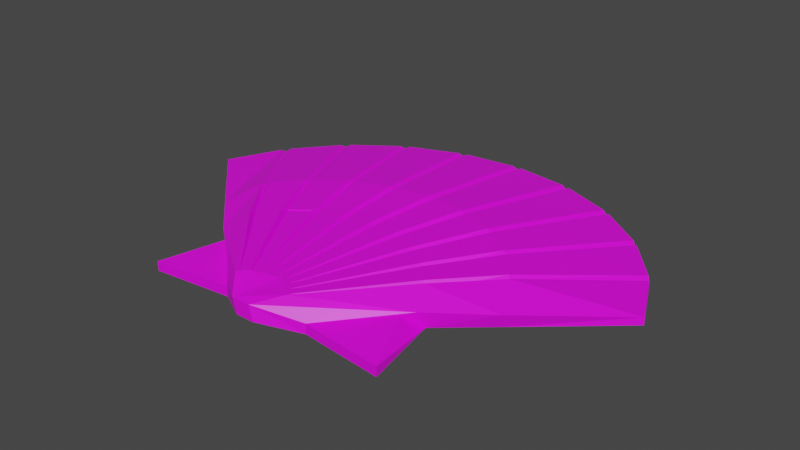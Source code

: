 # Source: shell.blend  (saved by Blender 2.80.75; exported with 4.5.12 LTS)
import bpy
from mathutils import Matrix  # noqa: F401  (used for matrix-valued properties, if any)

bpy.ops.wm.read_factory_settings(use_empty=True)
scene = bpy.context.scene
scene.name = 'Scene'

# ---- collections
col_collection = bpy.data.collections.new('Collection'); scene.collection.children.link(col_collection)

# ---- images (referenced by path relative to the original .blend; pixels are not part of the script)
import os
ASSET_DIR = os.environ.get("B2B_ASSET_DIR", "")  # directory of the original .blend (textures are referenced by path, not embedded)
HERE = os.path.dirname(os.path.abspath(__file__))  # packed textures are extracted next to this script under _unpacked/

def load_image(name, relpath, width, height, colorspace="sRGB"):
    """Load a texture the original file referenced (path relative to the .blend, or extracted next to this script)."""
    p = next((c for c in (os.path.join(HERE, relpath), os.path.join(ASSET_DIR, relpath)) if relpath and os.path.exists(c)), "")
    if p:
        img = bpy.data.images.load(p, check_existing=True)
        img.name = name
    else:  # same state as the original file: an image datablock whose file is absent (Cycles renders it pink)
        img = bpy.data.images.new(name, width, height)
        img.source = "FILE"
        img.filepath = "//" + (relpath or name)
    img.colorspace_settings.name = colorspace
    return img
img_texture_seashell_png = load_image('texture-seashell.png', 'texture-seashell.png', 1024, 1024, 'sRGB')

# ---- materials (node trees are filled in below, after node groups)
mat_material_001 = bpy.data.materials.new('Material.001')
mat_material_001.use_transparent_shadow = False

# ---- material node trees
mat_material_001.use_nodes = True; mat_material_001.node_tree.nodes.clear()
_N = mat_material_001.node_tree.nodes; _L = mat_material_001.node_tree.links
n0 = _N.new('ShaderNodeOutputMaterial'); n0.name = 'Material Output'; n0.location = (300, 300)
n1 = _N.new('ShaderNodeBsdfPrincipled'); n1.name = 'Principled BSDF'; n1.location = (10, 300)
n1.distribution = 'GGX'
n1.subsurface_method = 'BURLEY'
n1.inputs[3].default_value = 1.45
n1.inputs[27].default_value = (0.0, 0.0, 0.0, 1.0)
n1.inputs[28].default_value = 1.0
n2 = _N.new('ShaderNodeTexImage'); n2.name = 'Image Texture'; n2.location = (-280, 280)
n2.image = img_texture_seashell_png
_L.new(n1.outputs[0], n0.inputs[0])
_L.new(n2.outputs[0], n1.inputs[0])
n0.is_active_output = True

# ---- world
world_world = bpy.data.worlds.new('World'); scene.world = world_world
world_world.use_nodes = True; world_world.node_tree.nodes.clear()
_N = world_world.node_tree.nodes; _L = world_world.node_tree.links
n0 = _N.new('ShaderNodeOutputWorld'); n0.name = 'World Output'; n0.location = (300, 300)
n1 = _N.new('ShaderNodeBackground'); n1.name = 'Background'; n1.location = (10, 300)
n1.inputs[0].default_value = (0.05088, 0.05088, 0.05088, 1.0)
_L.new(n1.outputs[0], n0.inputs[0])
n0.is_active_output = True
world_world.color = (0.05088, 0.05088, 0.05088)
world_world.use_sun_shadow = False
world_world.sun_shadow_jitter_overblur = 0.0

# ---- meshes
me_mesh_sea_shell = bpy.data.meshes.new('mesh-sea-shell')
me_mesh_sea_shell.from_pydata([(0.07868, 0.1928, 0.04612), (0.01434, 0.202, 0.04612), (0.008355, 0.2023, 0.04228), (0.002373, 0.202, 0.04612), (0.224, 0.08796, 0.04612), (0.01897, -0.1687, 0.04216), (-0.009562, -0.1687, 0.04216), (0.2275, 0.08388, 0.04228), (0.2306, 0.07937, 0.04612), (0.1904, 0.1295, 0.04612), (0.186, 0.1331, 0.04228), (0.1814, 0.1363, 0.04612), (-0.1737, 0.1295, 0.04612), (-0.1693, 0.1331, 0.04228), (-0.1647, 0.1363, 0.04612), (-0.2073, 0.08796, 0.04612), (0.3851, 0.1479, 0.01835), (-0.3662, 0.1479, 0.01835), (-0.2108, 0.08388, 0.04228), (-0.2139, 0.07937, 0.04612), (-0.2389, 0.02633, 0.02801), (0.2556, 0.02633, 0.02801), (0.002015, 0.4199, 0.01835), (0.01681, 0.4199, 0.01835), (0.009413, 0.4202, 0.01451), (0.1003, 0.4093, 0.01835), (0.1147, 0.4056, 0.01835), (0.1075, 0.4078, 0.01451), (0.1928, 0.3747, 0.01835), (0.206, 0.3674, 0.01835), (0.1995, 0.3714, 0.01451), (0.2738, 0.3181, 0.01835), (0.2849, 0.3076, 0.01835), (0.2795, 0.3132, 0.01451), (0.3381, 0.2433, 0.01835), (0.3464, 0.23, 0.01835), (0.3425, 0.237, 0.01451), (-0.3276, 0.23, 0.01835), (-0.3193, 0.2433, 0.01835), (-0.3237, 0.237, 0.01451), (-0.266, 0.3076, 0.01835), (-0.2549, 0.3181, 0.01835), (-0.2607, 0.3132, 0.01451), (-0.1871, 0.3674, 0.01835), (-0.174, 0.3747, 0.01835), (-0.1807, 0.3714, 0.01451), (-0.09585, 0.4056, 0.01835), (-0.08147, 0.4093, 0.01835), (-0.08872, 0.4078, 0.01451), (0.07291, 0.1943, 0.04228), (0.06706, 0.1952, 0.04612), (-0.1113, 0.1728, 0.04612), (-0.1167, 0.1707, 0.04228), (-0.1219, 0.1681, 0.04612), (0.1386, 0.1681, 0.04612), (0.1334, 0.1707, 0.04228), (0.128, 0.1728, 0.04612), (-0.05035, 0.1952, 0.04612), (-0.0562, 0.1943, 0.04228), (-0.06197, 0.1928, 0.04612), (0.3851, 0.1479, 0.006826), (-0.3611, 0.1566, 0.006826), (0.0008899, 0.4272, 0.006826), (0.01794, 0.4272, 0.006826), (0.009413, 0.4275, 0.006826), (0.09844, 0.4168, 0.006826), (0.1151, 0.4129, 0.006826), (0.1063, 0.4152, 0.006826), (0.1902, 0.3823, 0.006826), (0.2056, 0.3747, 0.006826), (0.1971, 0.379, 0.006826), (0.2703, 0.326, 0.006826), (0.2836, 0.315, 0.006826), (0.2758, 0.3212, 0.006826), (0.3336, 0.2516, 0.006826), (0.3438, 0.2376, 0.006826), (0.3376, 0.2456, 0.006826), (-0.325, 0.2376, 0.006826), (-0.3148, 0.2516, 0.006826), (-0.3188, 0.2456, 0.006826), (-0.2647, 0.315, 0.006826), (-0.2514, 0.326, 0.006826), (-0.257, 0.3212, 0.006826), (-0.1868, 0.3747, 0.006826), (-0.1713, 0.3823, 0.006826), (-0.1782, 0.379, 0.006826), (-0.09625, 0.4129, 0.006826), (-0.07961, 0.4168, 0.006826), (-0.08751, 0.4152, 0.006826), (0.0239, -0.1681, 0.0189), (-0.004632, -0.1681, 0.0189), (-0.2378, 0.03615, 0.006826), (0.2567, 0.03614, 0.006826), (0.09555, 0.05644, 0.05034), (0.05385, 0.07325, 0.05034), (0.009021, 0.07952, 0.05034), (0.1322, 0.034, 0.03916), (-0.1161, 0.03478, 0.05034), (-0.1459, 0.001862, 0.05034), (-0.1444, 0.0004679, 0.03916), (-0.1686, -0.0401, 0.03222), (0.1764, -0.0401, 0.03222), (0.008355, 0.08107, 0.03916), (-0.0787, 0.05964, 0.05034), (-0.03611, 0.07488, 0.05034), (0.1594, -0.003986, 0.05034), (0.1315, 0.03015, 0.05034), (-0.1516, -0.003986, 0.05034), (-0.1155, 0.034, 0.03916), (-0.1238, 0.03015, 0.05034), (0.1238, 0.03478, 0.05034), (0.1611, 0.0004678, 0.03916), (0.1537, 0.001861, 0.05034), (-0.001294, 0.07952, 0.05034), (0.05336, 0.07562, 0.03916), (0.04383, 0.07488, 0.05034), (-0.07882, 0.05959, 0.03916), (-0.08782, 0.05644, 0.05034), (0.09553, 0.05959, 0.03916), (0.08643, 0.05964, 0.05034), (-0.03665, 0.07562, 0.03916), (-0.04612, 0.07325, 0.05034), (-0.1631, -0.02891, 0.006826), (0.1819, -0.02891, 0.006826), (-0.05951, -0.1338, 0.007424), (-0.05951, -0.1338, 0.0227), (0.08015, -0.1338, 0.0227), (0.08015, -0.1338, 0.007424), (-0.1449, -0.05607, 0.02996), (0.1637, -0.05607, 0.02996), (-0.1631, -0.02891, 0.006826), (0.1819, -0.02891, 0.006826), (-0.184, -0.1448, 0.005336), (-0.184, -0.1448, 0.01984), (0.2028, -0.1448, 0.01984), (0.2028, -0.1448, 0.005336), (0.03601, -0.1185, 0.05423), (0.02441, -0.1133, 0.05423), (0.01185, -0.111, 0.05423), (0.04523, -0.125, 0.05423), (-0.02371, -0.122, 0.05423), (-0.03246, -0.1308, 0.05423), (-0.03371, -0.133, 0.05423), (0.01052, -0.1108, 0.05423), (-0.01297, -0.1155, 0.05423), (-0.0008701, -0.1118, 0.05423), (0.0535, -0.1364, 0.05423), (0.04592, -0.1264, 0.05423), (-0.03826, -0.1363, 0.05423), (-0.02508, -0.1234, 0.05423), (-0.03048, -0.1263, 0.05423), (0.03968, -0.1229, 0.05423), (0.05321, -0.1347, 0.05423), (0.04825, -0.1319, 0.05423), (0.004098, -0.1113, 0.05423), (0.0232, -0.1127, 0.05423), (0.0169, -0.1123, 0.05423), (-0.01438, -0.1163, 0.05423), (-0.02038, -0.1185, 0.05423), (0.03502, -0.1175, 0.05423), (0.02901, -0.1163, 0.05423), (-0.002269, -0.1121, 0.05423), (-0.008598, -0.1134, 0.05423), (-0.1158, 0.03445, 0.04907), (-0.08756, 0.05612, 0.04907), (-0.02012, -0.1188, 0.05296), (-0.02345, -0.1223, 0.05296), (-0.08782, 0.05644, 0.05034), (-0.08756, 0.05612, 0.031), (-0.1158, 0.03445, 0.031), (-0.1161, 0.03478, 0.05034)], [], [(14, 53, 43, 41), (8, 21, 16, 35), (57, 3, 22, 47), (51, 59, 46, 44), (20, 19, 37, 17), (54, 11, 31, 29), (95, 115, 50, 1), (0, 56, 28, 26), (15, 12, 40, 38), (9, 4, 34, 32), (14, 41, 42, 13), (13, 42, 40, 12), (8, 35, 36, 7), (7, 36, 34, 4), (0, 26, 27, 49), (49, 27, 25, 50), (51, 44, 45, 52), (52, 45, 43, 53), (54, 29, 30, 55), (55, 30, 28, 56), (57, 47, 48, 58), (58, 48, 46, 59), (1, 50, 25, 23), (120, 58, 59, 121), (104, 57, 58, 120), (118, 55, 56, 119), (93, 54, 55, 118), (116, 52, 53, 117), (103, 51, 52, 116), (114, 49, 50, 115), (94, 0, 49, 114), (24, 2, 1, 23), (22, 3, 2, 24), (111, 7, 4, 112), (105, 8, 7, 111), (33, 10, 9, 32), (31, 11, 10, 33), (108, 13, 12, 109), (97, 14, 13, 108), (39, 18, 15, 38), (37, 19, 18, 39), (106, 112, 4, 9), (98, 109, 12, 15), (94, 119, 56, 0), (93, 110, 11, 54), (100, 107, 19, 20), (103, 121, 59, 51), (104, 113, 3, 57), (105, 101, 21, 8), (97, 117, 53, 14), (32, 34, 74, 72), (24, 23, 63, 64), (43, 45, 85, 83), (35, 16, 60, 75), (46, 48, 88, 86), (17, 37, 77, 61), (42, 41, 81, 82), (36, 35, 75, 76), (27, 26, 66, 67), (23, 25, 65, 63), (30, 29, 69, 70), (38, 40, 80, 78), (40, 42, 82, 80), (47, 22, 62, 87), (34, 36, 76, 74), (41, 43, 83, 81), (25, 27, 67, 65), (37, 39, 79, 77), (28, 30, 70, 68), (31, 33, 73, 71), (26, 28, 68, 66), (22, 24, 64, 62), (44, 46, 86, 84), (29, 31, 71, 69), (45, 44, 84, 85), (39, 38, 78, 79), (48, 47, 87, 88), (33, 32, 72, 73), (100, 20, 91, 122), (20, 17, 61, 91), (89, 123, 131, 127), (16, 21, 92, 60), (21, 101, 123, 92), (100, 122, 130, 128), (90, 89, 5, 6), (2, 102, 95, 1), (3, 113, 102, 2), (10, 96, 106, 9), (11, 110, 96, 10), (18, 99, 98, 15), (19, 107, 99, 18), (125, 128, 133), (130, 124, 132), (5, 89, 127, 126), (101, 5, 126, 129), (123, 101, 129, 131), (122, 90, 124, 130), (6, 100, 128, 125), (90, 6, 125, 124), (128, 130, 132, 133), (124, 125, 133, 132), (127, 131, 135), (129, 126, 134), (126, 127, 135, 134), (131, 129, 134, 135), (96, 139, 147, 106), (109, 150, 149, 108), (110, 151, 139, 96), (111, 152, 146, 105), (99, 142, 141, 98), (112, 153, 152, 111), (107, 148, 142, 99), (114, 155, 137, 94), (95, 138, 156, 115), (115, 156, 155, 114), (105, 146, 5, 101), (116, 157, 144, 103), (104, 145, 154, 113), (117, 158, 157, 116), (103, 144, 162, 121), (118, 159, 136, 93), (100, 6, 148, 107), (119, 160, 159, 118), (93, 136, 151, 110), (120, 161, 145, 104), (94, 137, 160, 119), (121, 162, 161, 120), (98, 141, 150, 109), (102, 143, 138, 95), (106, 147, 153, 112), (113, 154, 143, 102), (108, 149, 140, 97), (5, 146, 152, 153, 147, 139, 151, 136, 159, 160, 137, 155, 156, 138, 143, 154, 145, 161, 162, 144, 157, 158, 140, 149, 150, 141, 142, 148, 6), (163, 166, 165, 164), (158, 117, 164, 165), (140, 158, 165, 166), (97, 140, 166, 163), (167, 170, 169, 168), (164, 117, 167, 168), (163, 164, 168, 169), (97, 163, 169, 170), (117, 97, 170, 167)])
_uv = me_mesh_sea_shell.uv_layers.new(name='UVMap')
_uv.uv.foreach_set('vector', [0.6541, 0.4678, 0.6198, 0.4271, 0.6754, 0.179, 0.7298, 0.2421, 0.3323, 0.531, 0.3113, 0.5968, 0.2078, 0.442, 0.2402, 0.34, 0.562, 0.3917, 0.5193, 0.3821, 0.5225, 0.1095, 0.5902, 0.1244, 0.6113, 0.421, 0.5714, 0.395, 0.6018, 0.1293, 0.6648, 0.1696, 0.7129, 0.607, 0.6934, 0.5401, 0.7877, 0.3539, 0.818, 0.4575, 0.4082, 0.4218, 0.373, 0.4607, 0.3004, 0.2312, 0.3562, 0.1709, 0.5123, 0.5353, 0.4839, 0.5404, 0.4667, 0.3893, 0.5096, 0.3819, 0.4572, 0.3921, 0.4169, 0.4161, 0.3669, 0.1621, 0.4308, 0.125, 0.6881, 0.5292, 0.6613, 0.4765, 0.7387, 0.2555, 0.7811, 0.3371, 0.3656, 0.469, 0.3378, 0.5203, 0.2472, 0.3236, 0.2913, 0.2442, 0.5529, 0.1888, 0.5854, 0.1013, 0.5876, 0.1036, 0.5547, 0.1903, 0.5547, 0.1903, 0.5876, 0.1036, 0.5897, 0.1063, 0.5563, 0.192, 0.4049, 0.2199, 0.3603, 0.1493, 0.3617, 0.1459, 0.4061, 0.2177, 0.4061, 0.2177, 0.3617, 0.1459, 0.3634, 0.1429, 0.4073, 0.2157, 0.4611, 0.1644, 0.446, 0.06335, 0.4487, 0.06221, 0.4633, 0.1636, 0.4633, 0.1636, 0.4487, 0.06221, 0.4514, 0.06144, 0.4655, 0.1631, 0.5326, 0.172, 0.5546, 0.07522, 0.5572, 0.07671, 0.5346, 0.1729, 0.5346, 0.1729, 0.5572, 0.07671, 0.5596, 0.07856, 0.5366, 0.1741, 0.4388, 0.1767, 0.4121, 0.08245, 0.4144, 0.08048, 0.4407, 0.1754, 0.4407, 0.1754, 0.4144, 0.08048, 0.4169, 0.07886, 0.4427, 0.1744, 0.5095, 0.1619, 0.5196, 0.05963, 0.5224, 0.06026, 0.5117, 0.1623, 0.5117, 0.1623, 0.5224, 0.06026, 0.5251, 0.06126, 0.5139, 0.163, 0.5096, 0.3819, 0.4667, 0.3893, 0.4425, 0.1206, 0.5105, 0.1092, 0.5053, 0.219, 0.5117, 0.1623, 0.5139, 0.163, 0.5088, 0.2201, 0.5051, 0.2194, 0.5095, 0.1619, 0.5117, 0.1623, 0.5053, 0.219, 0.4558, 0.228, 0.4407, 0.1754, 0.4427, 0.1744, 0.4592, 0.2279, 0.4558, 0.2295, 0.4388, 0.1767, 0.4407, 0.1754, 0.4558, 0.228, 0.5212, 0.2262, 0.5346, 0.1729, 0.5366, 0.1741, 0.5246, 0.2277, 0.5212, 0.2262, 0.5326, 0.172, 0.5346, 0.1729, 0.5212, 0.2262, 0.4715, 0.2199, 0.4633, 0.1636, 0.4655, 0.1631, 0.4751, 0.2202, 0.4713, 0.2211, 0.4611, 0.1644, 0.4633, 0.1636, 0.4715, 0.2199, 0.4855, 0.05533, 0.4874, 0.1591, 0.4852, 0.1593, 0.4827, 0.05559, 0.4882, 0.05544, 0.4897, 0.1592, 0.4874, 0.1591, 0.4855, 0.05533, 0.4316, 0.2568, 0.4061, 0.2177, 0.4073, 0.2157, 0.4344, 0.256, 0.4323, 0.2589, 0.4049, 0.2199, 0.4061, 0.2177, 0.4316, 0.2568, 0.3848, 0.109, 0.4213, 0.1938, 0.4197, 0.1956, 0.3829, 0.1117, 0.387, 0.1066, 0.423, 0.1923, 0.4213, 0.1938, 0.3848, 0.109, 0.5352, 0.2381, 0.5547, 0.1903, 0.5563, 0.192, 0.5383, 0.2398, 0.5354, 0.2377, 0.5529, 0.1888, 0.5547, 0.1903, 0.5352, 0.2381, 0.6118, 0.1393, 0.5706, 0.2134, 0.5692, 0.2115, 0.6101, 0.1364, 0.6134, 0.1426, 0.5718, 0.2155, 0.5706, 0.2134, 0.6118, 0.1393, 0.4122, 0.5946, 0.3938, 0.6296, 0.3378, 0.5203, 0.3656, 0.469, 0.6371, 0.6357, 0.6195, 0.5998, 0.6613, 0.4765, 0.6881, 0.5292, 0.4758, 0.5423, 0.4491, 0.5586, 0.4169, 0.4161, 0.4572, 0.3921, 0.4417, 0.5624, 0.4184, 0.589, 0.373, 0.4607, 0.4082, 0.4218, 0.655, 0.6887, 0.6416, 0.6431, 0.6934, 0.5401, 0.7129, 0.607, 0.5833, 0.562, 0.557, 0.5443, 0.5714, 0.395, 0.6113, 0.421, 0.5489, 0.5421, 0.5207, 0.5355, 0.5193, 0.3821, 0.562, 0.3917, 0.3891, 0.6368, 0.3748, 0.6816, 0.3113, 0.5968, 0.3323, 0.531, 0.6133, 0.5939, 0.5906, 0.5662, 0.6198, 0.4271, 0.6541, 0.4678, 0.3829, 0.1117, 0.3634, 0.1429, 0.365, 0.1389, 0.3833, 0.1082, 0.4855, 0.05533, 0.4827, 0.05559, 0.4822, 0.0521, 0.4854, 0.05186, 0.5596, 0.07856, 0.5572, 0.07671, 0.5562, 0.07313, 0.5594, 0.07509, 0.3603, 0.1493, 0.3464, 0.1888, 0.3464, 0.1888, 0.3612, 0.1456, 0.5251, 0.06126, 0.5224, 0.06026, 0.5219, 0.05678, 0.5252, 0.05779, 0.6285, 0.1813, 0.6134, 0.1426, 0.6123, 0.139, 0.6265, 0.1772, 0.5876, 0.1036, 0.5854, 0.1013, 0.5841, 0.09763, 0.5862, 0.09987, 0.3617, 0.1459, 0.3603, 0.1493, 0.3612, 0.1456, 0.3635, 0.1418, 0.4487, 0.06221, 0.446, 0.06335, 0.4458, 0.05988, 0.4491, 0.0587, 0.4827, 0.05559, 0.4514, 0.06144, 0.4521, 0.05788, 0.4822, 0.0521, 0.4144, 0.08048, 0.4121, 0.08245, 0.4121, 0.07898, 0.4153, 0.07685, 0.6101, 0.1364, 0.5897, 0.1063, 0.5891, 0.1028, 0.6084, 0.1324, 0.5897, 0.1063, 0.5876, 0.1036, 0.5862, 0.09987, 0.5891, 0.1028, 0.5196, 0.05963, 0.4882, 0.05544, 0.4886, 0.05193, 0.5189, 0.05611, 0.3634, 0.1429, 0.3617, 0.1459, 0.3635, 0.1418, 0.365, 0.1389, 0.5854, 0.1013, 0.5596, 0.07856, 0.5594, 0.07509, 0.5841, 0.09763, 0.4514, 0.06144, 0.4487, 0.06221, 0.4491, 0.0587, 0.4521, 0.05788, 0.6134, 0.1426, 0.6118, 0.1393, 0.6099, 0.1353, 0.6123, 0.139, 0.4169, 0.07886, 0.4144, 0.08048, 0.4153, 0.07685, 0.4179, 0.07521, 0.387, 0.1066, 0.3848, 0.109, 0.3862, 0.1051, 0.3882, 0.1028, 0.446, 0.06335, 0.4169, 0.07886, 0.4179, 0.07521, 0.4458, 0.05988, 0.4882, 0.05544, 0.4855, 0.05533, 0.4854, 0.05186, 0.4886, 0.05193, 0.5546, 0.07522, 0.5251, 0.06126, 0.5252, 0.05779, 0.5536, 0.07162, 0.4121, 0.08245, 0.387, 0.1066, 0.3882, 0.1028, 0.4121, 0.07898, 0.5572, 0.07671, 0.5546, 0.07522, 0.5536, 0.07162, 0.5562, 0.07313, 0.6118, 0.1393, 0.6101, 0.1364, 0.6084, 0.1324, 0.6099, 0.1353, 0.5224, 0.06026, 0.5196, 0.05963, 0.5189, 0.05611, 0.5219, 0.05678, 0.3848, 0.109, 0.3829, 0.1117, 0.3833, 0.1082, 0.3862, 0.1051, 0.5557, 0.2728, 0.5816, 0.2405, 0.5811, 0.2358, 0.5535, 0.2676, 0.5816, 0.2405, 0.6285, 0.1813, 0.6265, 0.1772, 0.5811, 0.2358, 0.4843, 0.3357, 0.424, 0.271, 0.424, 0.271, 0.463, 0.3199, 0.3464, 0.1888, 0.3959, 0.2454, 0.3955, 0.2407, 0.3464, 0.1888, 0.3959, 0.2454, 0.4262, 0.2763, 0.424, 0.271, 0.3955, 0.2407, 0.5557, 0.2728, 0.5535, 0.2676, 0.5535, 0.2676, 0.5469, 0.2807, 0.495, 0.3354, 0.4843, 0.3357, 0.4862, 0.336, 0.4969, 0.3357, 0.4874, 0.1591, 0.4883, 0.2169, 0.4881, 0.2176, 0.4852, 0.1593, 0.4897, 0.1592, 0.492, 0.2175, 0.4883, 0.2169, 0.4874, 0.1591, 0.4213, 0.1938, 0.4422, 0.2405, 0.4425, 0.2424, 0.4197, 0.1956, 0.423, 0.1923, 0.4453, 0.2401, 0.4422, 0.2405, 0.4213, 0.1938, 0.5706, 0.2134, 0.5463, 0.2538, 0.5468, 0.2531, 0.5692, 0.2115, 0.5718, 0.2155, 0.549, 0.2558, 0.5463, 0.2538, 0.5706, 0.2134, 0.5651, 0.8038, 0.6355, 0.7082, 0.6661, 0.8201, 0.5535, 0.2676, 0.5154, 0.3186, 0.5622, 0.3226, 0.4862, 0.336, 0.4843, 0.3357, 0.463, 0.3199, 0.463, 0.3199, 0.4262, 0.2763, 0.4862, 0.336, 0.463, 0.3199, 0.431, 0.2837, 0.424, 0.271, 0.4262, 0.2763, 0.431, 0.2837, 0.424, 0.271, 0.5535, 0.2676, 0.495, 0.3354, 0.5154, 0.3186, 0.5535, 0.2676, 0.4969, 0.3357, 0.5557, 0.2728, 0.5469, 0.2807, 0.5154, 0.3186, 0.495, 0.3354, 0.4969, 0.3357, 0.5154, 0.3186, 0.5154, 0.3186, 0.5469, 0.2807, 0.5535, 0.2676, 0.5622, 0.3226, 0.5622, 0.3226, 0.5154, 0.3186, 0.5154, 0.3186, 0.5622, 0.3226, 0.5622, 0.3226, 0.463, 0.3199, 0.424, 0.271, 0.417, 0.3264, 0.3848, 0.7019, 0.4517, 0.8009, 0.3519, 0.8122, 0.463, 0.3199, 0.463, 0.3199, 0.417, 0.3264, 0.417, 0.3264, 0.424, 0.271, 0.431, 0.2837, 0.417, 0.3264, 0.417, 0.3264, 0.4422, 0.2405, 0.476, 0.3154, 0.4758, 0.3161, 0.4425, 0.2424, 0.5383, 0.2398, 0.5044, 0.3153, 0.5024, 0.3139, 0.5352, 0.2381, 0.4453, 0.2401, 0.4781, 0.3144, 0.476, 0.3154, 0.4422, 0.2405, 0.4316, 0.2568, 0.4731, 0.3201, 0.473, 0.3209, 0.4323, 0.2589, 0.5463, 0.2538, 0.5057, 0.3184, 0.5052, 0.3174, 0.5468, 0.2531, 0.4344, 0.256, 0.4749, 0.3187, 0.4731, 0.3201, 0.4316, 0.2568, 0.549, 0.2558, 0.5074, 0.32, 0.5057, 0.3184, 0.5463, 0.2538, 0.4715, 0.2199, 0.4842, 0.3093, 0.4837, 0.3096, 0.4713, 0.2211, 0.5123, 0.5353, 0.5074, 0.7738, 0.5033, 0.7752, 0.4839, 0.5404, 0.4751, 0.2202, 0.4865, 0.3091, 0.4842, 0.3093, 0.4715, 0.2199, 0.3891, 0.6368, 0.4733, 0.8046, 0.5009, 0.8459, 0.3748, 0.6816, 0.5212, 0.2262, 0.4983, 0.3107, 0.4978, 0.3103, 0.5212, 0.2262, 0.5489, 0.5421, 0.5178, 0.775, 0.5137, 0.7743, 0.5207, 0.5355, 0.5246, 0.2277, 0.5006, 0.3117, 0.4983, 0.3107, 0.5212, 0.2262, 0.5833, 0.562, 0.5275, 0.7799, 0.524, 0.7772, 0.557, 0.5443, 0.4558, 0.228, 0.4798, 0.3117, 0.4794, 0.3122, 0.4558, 0.2295, 0.655, 0.6887, 0.5241, 0.8465, 0.5478, 0.8065, 0.6416, 0.6431, 0.4592, 0.2279, 0.482, 0.3111, 0.4798, 0.3117, 0.4558, 0.228, 0.4417, 0.5624, 0.4877, 0.7827, 0.4847, 0.7881, 0.4184, 0.589, 0.5053, 0.219, 0.4937, 0.3088, 0.4932, 0.3087, 0.5051, 0.2194, 0.4758, 0.5423, 0.4972, 0.7764, 0.4934, 0.78, 0.4491, 0.5586, 0.5088, 0.2201, 0.4961, 0.3093, 0.4937, 0.3088, 0.5053, 0.219, 0.6371, 0.6357, 0.5432, 0.7994, 0.5416, 0.7938, 0.6195, 0.5998, 0.4883, 0.2169, 0.4889, 0.3083, 0.4884, 0.3084, 0.4881, 0.2176, 0.4122, 0.5946, 0.4796, 0.7923, 0.4776, 0.7991, 0.3938, 0.6296, 0.492, 0.2175, 0.4913, 0.3085, 0.4889, 0.3083, 0.4883, 0.2169, 0.5352, 0.2381, 0.5024, 0.3139, 0.5019, 0.3133, 0.5354, 0.2377, 0.5009, 0.8459, 0.4733, 0.8046, 0.4735, 0.8026, 0.4776, 0.7991, 0.4796, 0.7923, 0.4801, 0.7906, 0.4847, 0.7881, 0.4877, 0.7827, 0.4885, 0.7814, 0.4934, 0.78, 0.4972, 0.7764, 0.4982, 0.7756, 0.5033, 0.7752, 0.5074, 0.7738, 0.5085, 0.7736, 0.5137, 0.7743, 0.5178, 0.775, 0.5189, 0.7754, 0.524, 0.7772, 0.5275, 0.7799, 0.5287, 0.781, 0.5335, 0.7838, 0.5362, 0.7882, 0.5373, 0.7901, 0.5416, 0.7938, 0.5432, 0.7994, 0.5442, 0.8022, 0.5478, 0.8065, 0.5241, 0.8465, 0.6131, 0.5943, 0.536, 0.7886, 0.5333, 0.7842, 0.5904, 0.5666, 0.5006, 0.3117, 0.5246, 0.2277, 0.5245, 0.2278, 0.5005, 0.3118, 0.5019, 0.3133, 0.5006, 0.3117, 0.5005, 0.3118, 0.5018, 0.3134, 0.5354, 0.2377, 0.5019, 0.3133, 0.5018, 0.3134, 0.5353, 0.2378, 0.5246, 0.2277, 0.5354, 0.2377, 0.5353, 0.2378, 0.5245, 0.2278, 0.5245, 0.2278, 0.5246, 0.2277, 0.5246, 0.2277, 0.5245, 0.2278, 0.5353, 0.2378, 0.5245, 0.2278, 0.5245, 0.2278, 0.5353, 0.2378, 0.5354, 0.2377, 0.5353, 0.2378, 0.5353, 0.2378, 0.5354, 0.2377, 0.5246, 0.2277, 0.5354, 0.2377, 0.5354, 0.2377, 0.5246, 0.2277])
me_mesh_sea_shell.materials.append(mat_material_001)
me_mesh_sea_shell.use_remesh_preserve_volume = False
me_mesh_sea_shell.use_remesh_preserve_attributes = False
me_mesh_sea_shell.use_mirror_vertex_groups = False
me_mesh_sea_shell.update()

# ---- objects
ob_fbx_sea_shell = bpy.data.objects.new('fbx-sea-shell', me_mesh_sea_shell)

# ---- transforms, parenting, visibility, modifiers, constraints
ob_fbx_sea_shell.location = (0.0, 0.0, 0.0)
ob_fbx_sea_shell.lineart.crease_threshold = 0.0

# ---- collection membership
col_collection.objects.link(ob_fbx_sea_shell)

# ---- scene / render settings (as saved in the file)
scene.frame_start = 1; scene.frame_end = 250; scene.frame_set(1)
scene.render.engine = 'BLENDER_EEVEE_NEXT'
scene.cycles.use_denoising = False
scene.cycles.samples = 128
scene.cycles.sampling_pattern = 'TABULATED_SOBOL'
scene.cycles.use_adaptive_sampling = False
scene.cycles.use_light_tree = False
scene.view_settings.view_transform = 'Filmic'
bpy.context.view_layer.update()

# ---- added for rendering (the .blend has no active camera and no usable light): camera, sun
cam_auto = bpy.data.cameras.new('AutoCamera')
cam_auto.lens = 50.0
cam_auto.sensor_width = 36.0
cam_auto.clip_end = 1000.0
ob_auto_camera = bpy.data.objects.new('AutoCamera', cam_auto)
scene.collection.objects.link(ob_auto_camera)
ob_auto_camera.location = (0.89798, -0.936887, 0.740636)
ob_auto_camera.rotation_euler = (1.09748, -7.21219e-08, 0.694738)
scene.camera = ob_auto_camera
light_auto_sun = bpy.data.lights.new('AutoSun', 'SUN')
light_auto_sun.energy = 3.0
light_auto_sun.angle = 0.0523599
ob_auto_sun = bpy.data.objects.new('AutoSun', light_auto_sun)
scene.collection.objects.link(ob_auto_sun)
ob_auto_sun.rotation_euler = (0.872665, 0.174533, 0.523599)
bpy.context.view_layer.update()
